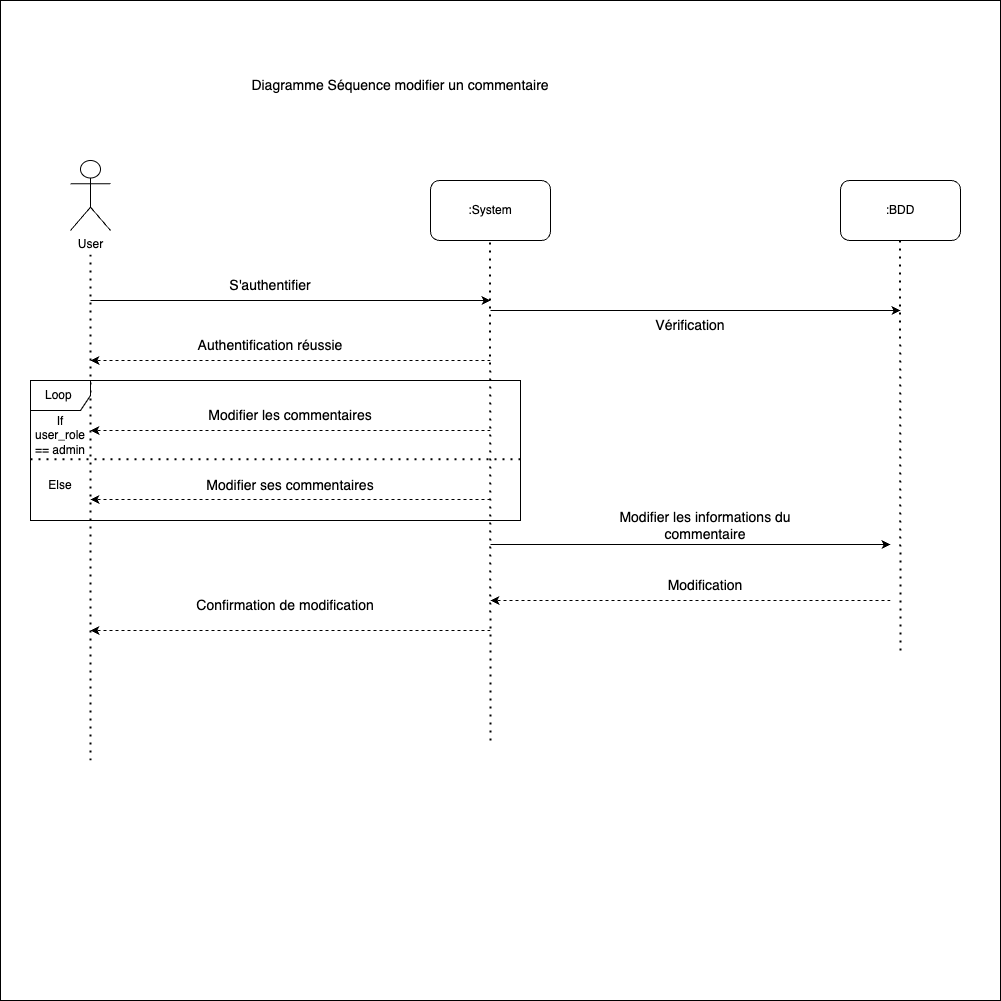

The diagram above was exported from draw.io. Its source (the exported page's mxGraphModel, read from the mxfile embedded in the PNG):
<mxGraphModel dx="1434" dy="1633" grid="1" gridSize="10" guides="1" tooltips="1" connect="1" arrows="1" fold="1" page="1" pageScale="1" pageWidth="1169" pageHeight="827" math="0" shadow="0">
  <root>
    <mxCell id="0" />
    <mxCell id="1" parent="0" />
    <mxCell id="YTNHERS26bq7tSMjYPeY-28" value="" style="whiteSpace=wrap;html=1;aspect=fixed;" vertex="1" parent="1">
      <mxGeometry x="150" y="-130" width="1000" height="1000" as="geometry" />
    </mxCell>
    <mxCell id="YTNHERS26bq7tSMjYPeY-1" value="&lt;font style=&quot;font-size: 14px;&quot;&gt;Diagramme Séquence modifier un commentaire&lt;/font&gt;" style="text;html=1;strokeColor=none;fillColor=none;align=center;verticalAlign=middle;whiteSpace=wrap;rounded=0;" vertex="1" parent="1">
      <mxGeometry x="390" y="-60" width="320" height="30" as="geometry" />
    </mxCell>
    <mxCell id="YTNHERS26bq7tSMjYPeY-2" value="User" style="shape=umlActor;verticalLabelPosition=bottom;verticalAlign=top;html=1;outlineConnect=0;" vertex="1" parent="1">
      <mxGeometry x="220" y="30" width="40" height="70" as="geometry" />
    </mxCell>
    <mxCell id="YTNHERS26bq7tSMjYPeY-3" value=":System" style="rounded=1;whiteSpace=wrap;html=1;" vertex="1" parent="1">
      <mxGeometry x="580" y="50" width="120" height="60" as="geometry" />
    </mxCell>
    <mxCell id="YTNHERS26bq7tSMjYPeY-4" value=":BDD" style="rounded=1;whiteSpace=wrap;html=1;" vertex="1" parent="1">
      <mxGeometry x="990" y="50" width="120" height="60" as="geometry" />
    </mxCell>
    <mxCell id="YTNHERS26bq7tSMjYPeY-5" value="" style="endArrow=none;dashed=1;html=1;dashPattern=1 3;strokeWidth=2;rounded=0;" edge="1" parent="1">
      <mxGeometry width="50" height="50" relative="1" as="geometry">
        <mxPoint x="240" y="630" as="sourcePoint" />
        <mxPoint x="240" y="120" as="targetPoint" />
      </mxGeometry>
    </mxCell>
    <mxCell id="YTNHERS26bq7tSMjYPeY-6" value="" style="endArrow=none;dashed=1;html=1;dashPattern=1 3;strokeWidth=2;rounded=0;" edge="1" parent="1">
      <mxGeometry width="50" height="50" relative="1" as="geometry">
        <mxPoint x="640" y="610" as="sourcePoint" />
        <mxPoint x="639.5" y="110" as="targetPoint" />
      </mxGeometry>
    </mxCell>
    <mxCell id="YTNHERS26bq7tSMjYPeY-7" value="" style="endArrow=none;dashed=1;html=1;dashPattern=1 3;strokeWidth=2;rounded=0;" edge="1" parent="1">
      <mxGeometry width="50" height="50" relative="1" as="geometry">
        <mxPoint x="1050" y="520" as="sourcePoint" />
        <mxPoint x="1049.5" y="110" as="targetPoint" />
      </mxGeometry>
    </mxCell>
    <mxCell id="YTNHERS26bq7tSMjYPeY-8" value="" style="endArrow=classic;html=1;rounded=0;" edge="1" parent="1">
      <mxGeometry width="50" height="50" relative="1" as="geometry">
        <mxPoint x="240" y="170" as="sourcePoint" />
        <mxPoint x="640" y="170" as="targetPoint" />
      </mxGeometry>
    </mxCell>
    <mxCell id="YTNHERS26bq7tSMjYPeY-9" value="&lt;font style=&quot;font-size: 14px;&quot;&gt;S'authentifier&lt;/font&gt;" style="text;html=1;strokeColor=none;fillColor=none;align=center;verticalAlign=middle;whiteSpace=wrap;rounded=0;" vertex="1" parent="1">
      <mxGeometry x="370" y="140" width="100" height="30" as="geometry" />
    </mxCell>
    <mxCell id="YTNHERS26bq7tSMjYPeY-10" value="" style="endArrow=classic;html=1;rounded=0;" edge="1" parent="1">
      <mxGeometry width="50" height="50" relative="1" as="geometry">
        <mxPoint x="640" y="180" as="sourcePoint" />
        <mxPoint x="1050" y="180" as="targetPoint" />
      </mxGeometry>
    </mxCell>
    <mxCell id="YTNHERS26bq7tSMjYPeY-11" value="&lt;font style=&quot;font-size: 14px;&quot;&gt;Vérification&lt;/font&gt;" style="text;html=1;strokeColor=none;fillColor=none;align=center;verticalAlign=middle;whiteSpace=wrap;rounded=0;" vertex="1" parent="1">
      <mxGeometry x="790" y="180" width="100" height="30" as="geometry" />
    </mxCell>
    <mxCell id="YTNHERS26bq7tSMjYPeY-12" value="" style="endArrow=classic;html=1;rounded=0;dashed=1;" edge="1" parent="1">
      <mxGeometry width="50" height="50" relative="1" as="geometry">
        <mxPoint x="640" y="230" as="sourcePoint" />
        <mxPoint x="240" y="230" as="targetPoint" />
      </mxGeometry>
    </mxCell>
    <mxCell id="YTNHERS26bq7tSMjYPeY-13" value="&lt;font style=&quot;font-size: 14px;&quot;&gt;Authentification réussie&lt;/font&gt;" style="text;html=1;strokeColor=none;fillColor=none;align=center;verticalAlign=middle;whiteSpace=wrap;rounded=0;" vertex="1" parent="1">
      <mxGeometry x="340" y="200" width="160" height="30" as="geometry" />
    </mxCell>
    <mxCell id="YTNHERS26bq7tSMjYPeY-14" value="&lt;span style=&quot;font-size: 14px;&quot;&gt;Modifier les commentaires&lt;/span&gt;" style="text;html=1;strokeColor=none;fillColor=none;align=center;verticalAlign=middle;whiteSpace=wrap;rounded=0;" vertex="1" parent="1">
      <mxGeometry x="290" y="270" width="300" height="30" as="geometry" />
    </mxCell>
    <mxCell id="YTNHERS26bq7tSMjYPeY-15" value="Loop&amp;nbsp;" style="shape=umlFrame;whiteSpace=wrap;html=1;pointerEvents=0;" vertex="1" parent="1">
      <mxGeometry x="180" y="250" width="490" height="140" as="geometry" />
    </mxCell>
    <mxCell id="YTNHERS26bq7tSMjYPeY-16" value="" style="endArrow=none;dashed=1;html=1;dashPattern=1 3;strokeWidth=2;rounded=0;entryX=1.006;entryY=0.562;entryDx=0;entryDy=0;entryPerimeter=0;exitX=0;exitY=0.562;exitDx=0;exitDy=0;exitPerimeter=0;" edge="1" parent="1" source="YTNHERS26bq7tSMjYPeY-15" target="YTNHERS26bq7tSMjYPeY-15">
      <mxGeometry width="50" height="50" relative="1" as="geometry">
        <mxPoint x="210" y="440" as="sourcePoint" />
        <mxPoint x="510" y="440" as="targetPoint" />
        <Array as="points" />
      </mxGeometry>
    </mxCell>
    <mxCell id="YTNHERS26bq7tSMjYPeY-17" value="If user_role == admin" style="text;html=1;strokeColor=none;fillColor=none;align=center;verticalAlign=middle;whiteSpace=wrap;rounded=0;" vertex="1" parent="1">
      <mxGeometry x="180" y="290" width="60" height="30" as="geometry" />
    </mxCell>
    <mxCell id="YTNHERS26bq7tSMjYPeY-18" value="Else" style="text;html=1;strokeColor=none;fillColor=none;align=center;verticalAlign=middle;whiteSpace=wrap;rounded=0;" vertex="1" parent="1">
      <mxGeometry x="180" y="340" width="60" height="30" as="geometry" />
    </mxCell>
    <mxCell id="YTNHERS26bq7tSMjYPeY-19" value="" style="endArrow=classic;html=1;rounded=0;dashed=1;" edge="1" parent="1">
      <mxGeometry width="50" height="50" relative="1" as="geometry">
        <mxPoint x="640" y="300" as="sourcePoint" />
        <mxPoint x="240" y="300" as="targetPoint" />
      </mxGeometry>
    </mxCell>
    <mxCell id="YTNHERS26bq7tSMjYPeY-20" value="&lt;span style=&quot;font-size: 14px;&quot;&gt;Modifier ses commentaires&lt;/span&gt;" style="text;html=1;strokeColor=none;fillColor=none;align=center;verticalAlign=middle;whiteSpace=wrap;rounded=0;" vertex="1" parent="1">
      <mxGeometry x="290" y="340" width="300" height="30" as="geometry" />
    </mxCell>
    <mxCell id="YTNHERS26bq7tSMjYPeY-21" value="" style="endArrow=classic;html=1;rounded=0;dashed=1;" edge="1" parent="1">
      <mxGeometry width="50" height="50" relative="1" as="geometry">
        <mxPoint x="640" y="369" as="sourcePoint" />
        <mxPoint x="240" y="369" as="targetPoint" />
      </mxGeometry>
    </mxCell>
    <mxCell id="YTNHERS26bq7tSMjYPeY-22" value="" style="endArrow=classic;html=1;rounded=0;" edge="1" parent="1">
      <mxGeometry width="50" height="50" relative="1" as="geometry">
        <mxPoint x="640" y="414" as="sourcePoint" />
        <mxPoint x="1040" y="414" as="targetPoint" />
      </mxGeometry>
    </mxCell>
    <mxCell id="YTNHERS26bq7tSMjYPeY-23" value="&lt;font style=&quot;font-size: 14px;&quot;&gt;Modifier les informations du commentaire&lt;/font&gt;" style="text;html=1;strokeColor=none;fillColor=none;align=center;verticalAlign=middle;whiteSpace=wrap;rounded=0;" vertex="1" parent="1">
      <mxGeometry x="760" y="380" width="190" height="30" as="geometry" />
    </mxCell>
    <mxCell id="YTNHERS26bq7tSMjYPeY-24" value="" style="endArrow=classic;html=1;rounded=0;dashed=1;" edge="1" parent="1">
      <mxGeometry width="50" height="50" relative="1" as="geometry">
        <mxPoint x="1040" y="470" as="sourcePoint" />
        <mxPoint x="640" y="470" as="targetPoint" />
      </mxGeometry>
    </mxCell>
    <mxCell id="YTNHERS26bq7tSMjYPeY-25" value="&lt;font style=&quot;font-size: 14px;&quot;&gt;Modification&lt;/font&gt;" style="text;html=1;strokeColor=none;fillColor=none;align=center;verticalAlign=middle;whiteSpace=wrap;rounded=0;" vertex="1" parent="1">
      <mxGeometry x="760" y="440" width="190" height="30" as="geometry" />
    </mxCell>
    <mxCell id="YTNHERS26bq7tSMjYPeY-26" value="" style="endArrow=classic;html=1;rounded=0;dashed=1;" edge="1" parent="1">
      <mxGeometry width="50" height="50" relative="1" as="geometry">
        <mxPoint x="640" y="500" as="sourcePoint" />
        <mxPoint x="240" y="500" as="targetPoint" />
      </mxGeometry>
    </mxCell>
    <mxCell id="YTNHERS26bq7tSMjYPeY-27" value="&lt;font style=&quot;font-size: 14px;&quot;&gt;Confirmation de modification&lt;/font&gt;" style="text;html=1;strokeColor=none;fillColor=none;align=center;verticalAlign=middle;whiteSpace=wrap;rounded=0;" vertex="1" parent="1">
      <mxGeometry x="340" y="460" width="190" height="30" as="geometry" />
    </mxCell>
  </root>
</mxGraphModel>